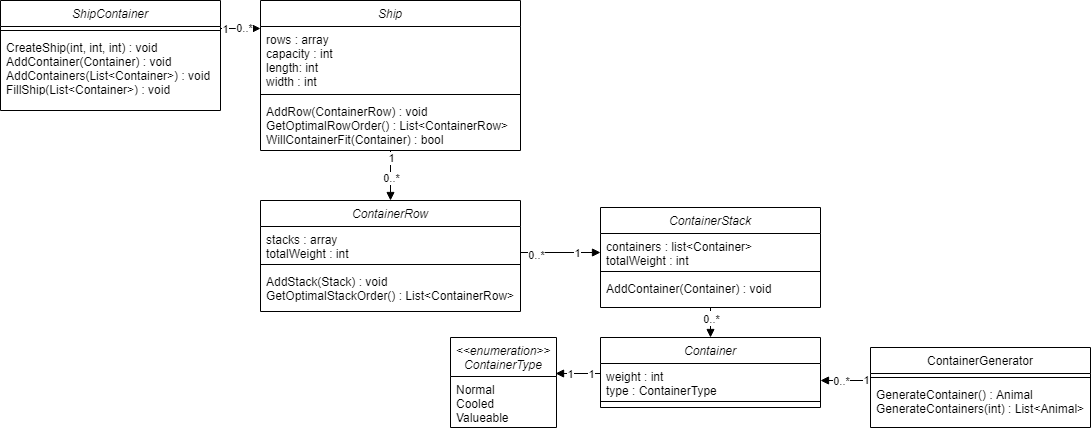

The diagram above was exported from draw.io. Its source (the exported page's mxGraphModel, read from the mxfile embedded in the PNG):
<mxGraphModel dx="1422" dy="705" grid="1" gridSize="10" guides="1" tooltips="1" connect="1" arrows="1" fold="1" page="1" pageScale="1" pageWidth="827" pageHeight="1169" math="0" shadow="0">
  <root>
    <mxCell id="WIyWlLk6GJQsqaUBKTNV-0" />
    <mxCell id="WIyWlLk6GJQsqaUBKTNV-1" parent="WIyWlLk6GJQsqaUBKTNV-0" />
    <mxCell id="HD-hohJApj3WfuvOh3Pd-5" style="edgeStyle=orthogonalEdgeStyle;rounded=0;orthogonalLoop=1;jettySize=auto;html=1;entryX=0.991;entryY=-0.059;entryDx=0;entryDy=0;entryPerimeter=0;endArrow=block;endFill=1;" parent="WIyWlLk6GJQsqaUBKTNV-1" source="QlmZOmE326NC4n41I5JW-0" target="HD-hohJApj3WfuvOh3Pd-3" edge="1">
      <mxGeometry relative="1" as="geometry">
        <Array as="points">
          <mxPoint x="650" y="423" />
          <mxPoint x="650" y="423" />
        </Array>
      </mxGeometry>
    </mxCell>
    <mxCell id="HD-hohJApj3WfuvOh3Pd-6" value="1" style="edgeLabel;html=1;align=center;verticalAlign=middle;resizable=0;points=[];" parent="HD-hohJApj3WfuvOh3Pd-5" vertex="1" connectable="0">
      <mxGeometry x="-0.8213" relative="1" as="geometry">
        <mxPoint x="-6" as="offset" />
      </mxGeometry>
    </mxCell>
    <mxCell id="HD-hohJApj3WfuvOh3Pd-7" value="1" style="edgeLabel;html=1;align=center;verticalAlign=middle;resizable=0;points=[];" parent="HD-hohJApj3WfuvOh3Pd-5" vertex="1" connectable="0">
      <mxGeometry x="0.361" relative="1" as="geometry">
        <mxPoint as="offset" />
      </mxGeometry>
    </mxCell>
    <mxCell id="QlmZOmE326NC4n41I5JW-0" value="Container" style="swimlane;fontStyle=2;align=center;verticalAlign=top;childLayout=stackLayout;horizontal=1;startSize=26;horizontalStack=0;resizeParent=1;resizeLast=0;collapsible=1;marginBottom=0;rounded=0;shadow=0;strokeWidth=1;" parent="WIyWlLk6GJQsqaUBKTNV-1" vertex="1">
      <mxGeometry x="690" y="387" width="220" height="70" as="geometry">
        <mxRectangle x="230" y="140" width="160" height="26" as="alternateBounds" />
      </mxGeometry>
    </mxCell>
    <mxCell id="QlmZOmE326NC4n41I5JW-1" value="weight : int&#10;type : ContainerType" style="text;align=left;verticalAlign=top;spacingLeft=4;spacingRight=4;overflow=hidden;rotatable=0;points=[[0,0.5],[1,0.5]];portConstraint=eastwest;rounded=0;shadow=0;html=0;" parent="QlmZOmE326NC4n41I5JW-0" vertex="1">
      <mxGeometry y="26" width="220" height="34" as="geometry" />
    </mxCell>
    <mxCell id="QlmZOmE326NC4n41I5JW-2" value="" style="line;html=1;strokeWidth=1;align=left;verticalAlign=middle;spacingTop=-1;spacingLeft=3;spacingRight=3;rotatable=0;labelPosition=right;points=[];portConstraint=eastwest;" parent="QlmZOmE326NC4n41I5JW-0" vertex="1">
      <mxGeometry y="60" width="220" height="8" as="geometry" />
    </mxCell>
    <mxCell id="dYA_umxG2OkxWhIqLz1A-15" style="edgeStyle=orthogonalEdgeStyle;rounded=0;orthogonalLoop=1;jettySize=auto;html=1;entryX=0.5;entryY=0;entryDx=0;entryDy=0;endArrow=block;endFill=1;" parent="WIyWlLk6GJQsqaUBKTNV-1" source="QlmZOmE326NC4n41I5JW-4" target="dYA_umxG2OkxWhIqLz1A-0" edge="1">
      <mxGeometry relative="1" as="geometry" />
    </mxCell>
    <mxCell id="dYA_umxG2OkxWhIqLz1A-16" value="1" style="edgeLabel;html=1;align=center;verticalAlign=middle;resizable=0;points=[];" parent="dYA_umxG2OkxWhIqLz1A-15" vertex="1" connectable="0">
      <mxGeometry x="-0.701" relative="1" as="geometry">
        <mxPoint as="offset" />
      </mxGeometry>
    </mxCell>
    <mxCell id="dYA_umxG2OkxWhIqLz1A-17" value="0..*" style="edgeLabel;html=1;align=center;verticalAlign=middle;resizable=0;points=[];" parent="dYA_umxG2OkxWhIqLz1A-15" vertex="1" connectable="0">
      <mxGeometry x="0.3086" relative="1" as="geometry">
        <mxPoint y="-6" as="offset" />
      </mxGeometry>
    </mxCell>
    <mxCell id="QlmZOmE326NC4n41I5JW-4" value="Ship" style="swimlane;fontStyle=2;align=center;verticalAlign=top;childLayout=stackLayout;horizontal=1;startSize=26;horizontalStack=0;resizeParent=1;resizeLast=0;collapsible=1;marginBottom=0;rounded=0;shadow=0;strokeWidth=1;" parent="WIyWlLk6GJQsqaUBKTNV-1" vertex="1">
      <mxGeometry x="350" y="50" width="260" height="150" as="geometry">
        <mxRectangle x="230" y="140" width="160" height="26" as="alternateBounds" />
      </mxGeometry>
    </mxCell>
    <mxCell id="QlmZOmE326NC4n41I5JW-17" value="rows : array&#10;capacity : int&#10;length: int&#10;width : int" style="text;align=left;verticalAlign=top;spacingLeft=4;spacingRight=4;overflow=hidden;rotatable=0;points=[[0,0.5],[1,0.5]];portConstraint=eastwest;" parent="QlmZOmE326NC4n41I5JW-4" vertex="1">
      <mxGeometry y="26" width="260" height="64" as="geometry" />
    </mxCell>
    <mxCell id="QlmZOmE326NC4n41I5JW-6" value="" style="line;html=1;strokeWidth=1;align=left;verticalAlign=middle;spacingTop=-1;spacingLeft=3;spacingRight=3;rotatable=0;labelPosition=right;points=[];portConstraint=eastwest;" parent="QlmZOmE326NC4n41I5JW-4" vertex="1">
      <mxGeometry y="90" width="260" height="8" as="geometry" />
    </mxCell>
    <mxCell id="QlmZOmE326NC4n41I5JW-7" value="AddRow(ContainerRow) : void&#10;GetOptimalRowOrder() : List&lt;ContainerRow&gt;&#10;WillContainerFit(Container) : bool" style="text;align=left;verticalAlign=top;spacingLeft=4;spacingRight=4;overflow=hidden;rotatable=0;points=[[0,0.5],[1,0.5]];portConstraint=eastwest;" parent="QlmZOmE326NC4n41I5JW-4" vertex="1">
      <mxGeometry y="98" width="260" height="52" as="geometry" />
    </mxCell>
    <mxCell id="QlmZOmE326NC4n41I5JW-14" style="edgeStyle=orthogonalEdgeStyle;rounded=0;orthogonalLoop=1;jettySize=auto;html=1;endArrow=block;endFill=1;entryX=1;entryY=0.5;entryDx=0;entryDy=0;" parent="WIyWlLk6GJQsqaUBKTNV-1" source="QlmZOmE326NC4n41I5JW-11" target="QlmZOmE326NC4n41I5JW-1" edge="1">
      <mxGeometry relative="1" as="geometry">
        <mxPoint x="615" y="601" as="targetPoint" />
        <Array as="points">
          <mxPoint x="980" y="430" />
          <mxPoint x="980" y="430" />
        </Array>
      </mxGeometry>
    </mxCell>
    <mxCell id="QlmZOmE326NC4n41I5JW-15" value="1" style="edgeLabel;html=1;align=center;verticalAlign=middle;resizable=0;points=[];" parent="QlmZOmE326NC4n41I5JW-14" vertex="1" connectable="0">
      <mxGeometry x="-0.7889" y="-1" relative="1" as="geometry">
        <mxPoint as="offset" />
      </mxGeometry>
    </mxCell>
    <mxCell id="QlmZOmE326NC4n41I5JW-16" value="0..*" style="edgeLabel;html=1;align=center;verticalAlign=middle;resizable=0;points=[];" parent="QlmZOmE326NC4n41I5JW-14" vertex="1" connectable="0">
      <mxGeometry x="0.3778" relative="1" as="geometry">
        <mxPoint x="4" as="offset" />
      </mxGeometry>
    </mxCell>
    <mxCell id="QlmZOmE326NC4n41I5JW-11" value="ContainerGenerator" style="swimlane;fontStyle=0;align=center;verticalAlign=top;childLayout=stackLayout;horizontal=1;startSize=26;horizontalStack=0;resizeParent=1;resizeLast=0;collapsible=1;marginBottom=0;rounded=0;shadow=0;strokeWidth=1;" parent="WIyWlLk6GJQsqaUBKTNV-1" vertex="1">
      <mxGeometry x="960" y="397" width="220" height="80" as="geometry">
        <mxRectangle x="340" y="380" width="170" height="26" as="alternateBounds" />
      </mxGeometry>
    </mxCell>
    <mxCell id="QlmZOmE326NC4n41I5JW-12" value="" style="line;html=1;strokeWidth=1;align=left;verticalAlign=middle;spacingTop=-1;spacingLeft=3;spacingRight=3;rotatable=0;labelPosition=right;points=[];portConstraint=eastwest;" parent="QlmZOmE326NC4n41I5JW-11" vertex="1">
      <mxGeometry y="26" width="220" height="8" as="geometry" />
    </mxCell>
    <mxCell id="QlmZOmE326NC4n41I5JW-13" value="GenerateContainer() : Animal&#10;GenerateContainers(int) : List&lt;Animal&gt;" style="text;align=left;verticalAlign=top;spacingLeft=4;spacingRight=4;overflow=hidden;rotatable=0;points=[[0,0.5],[1,0.5]];portConstraint=eastwest;" parent="QlmZOmE326NC4n41I5JW-11" vertex="1">
      <mxGeometry y="34" width="220" height="46" as="geometry" />
    </mxCell>
    <mxCell id="QlmZOmE326NC4n41I5JW-22" style="edgeStyle=orthogonalEdgeStyle;rounded=0;orthogonalLoop=1;jettySize=auto;html=1;endArrow=block;endFill=1;" parent="WIyWlLk6GJQsqaUBKTNV-1" source="QlmZOmE326NC4n41I5JW-18" edge="1">
      <mxGeometry relative="1" as="geometry">
        <mxPoint x="350" y="78" as="targetPoint" />
        <Array as="points">
          <mxPoint x="325" y="78" />
          <mxPoint x="325" y="78" />
        </Array>
      </mxGeometry>
    </mxCell>
    <mxCell id="QlmZOmE326NC4n41I5JW-23" value="1" style="edgeLabel;html=1;align=center;verticalAlign=middle;resizable=0;points=[];" parent="QlmZOmE326NC4n41I5JW-22" vertex="1" connectable="0">
      <mxGeometry x="-0.7914" relative="1" as="geometry">
        <mxPoint as="offset" />
      </mxGeometry>
    </mxCell>
    <mxCell id="QlmZOmE326NC4n41I5JW-24" value="0..*" style="edgeLabel;html=1;align=center;verticalAlign=middle;resizable=0;points=[];" parent="QlmZOmE326NC4n41I5JW-22" vertex="1" connectable="0">
      <mxGeometry x="0.2053" y="1" relative="1" as="geometry">
        <mxPoint x="-1" as="offset" />
      </mxGeometry>
    </mxCell>
    <mxCell id="QlmZOmE326NC4n41I5JW-18" value="ShipContainer" style="swimlane;fontStyle=2;align=center;verticalAlign=top;childLayout=stackLayout;horizontal=1;startSize=26;horizontalStack=0;resizeParent=1;resizeLast=0;collapsible=1;marginBottom=0;rounded=0;shadow=0;strokeWidth=1;" parent="WIyWlLk6GJQsqaUBKTNV-1" vertex="1">
      <mxGeometry x="90" y="50" width="220" height="110" as="geometry">
        <mxRectangle x="230" y="140" width="160" height="26" as="alternateBounds" />
      </mxGeometry>
    </mxCell>
    <mxCell id="QlmZOmE326NC4n41I5JW-20" value="" style="line;html=1;strokeWidth=1;align=left;verticalAlign=middle;spacingTop=-1;spacingLeft=3;spacingRight=3;rotatable=0;labelPosition=right;points=[];portConstraint=eastwest;" parent="QlmZOmE326NC4n41I5JW-18" vertex="1">
      <mxGeometry y="26" width="220" height="8" as="geometry" />
    </mxCell>
    <mxCell id="QlmZOmE326NC4n41I5JW-21" value="CreateShip(int, int, int) : void&#10;AddContainer(Container) : void&#10;AddContainers(List&lt;Container&gt;) : void&#10;FillShip(List&lt;Container&gt;) : void" style="text;align=left;verticalAlign=top;spacingLeft=4;spacingRight=4;overflow=hidden;rotatable=0;points=[[0,0.5],[1,0.5]];portConstraint=eastwest;" parent="QlmZOmE326NC4n41I5JW-18" vertex="1">
      <mxGeometry y="34" width="220" height="56" as="geometry" />
    </mxCell>
    <mxCell id="dYA_umxG2OkxWhIqLz1A-0" value="ContainerRow" style="swimlane;fontStyle=2;align=center;verticalAlign=top;childLayout=stackLayout;horizontal=1;startSize=26;horizontalStack=0;resizeParent=1;resizeLast=0;collapsible=1;marginBottom=0;rounded=0;shadow=0;strokeWidth=1;" parent="WIyWlLk6GJQsqaUBKTNV-1" vertex="1">
      <mxGeometry x="350" y="250" width="260" height="111" as="geometry">
        <mxRectangle x="230" y="140" width="160" height="26" as="alternateBounds" />
      </mxGeometry>
    </mxCell>
    <mxCell id="dYA_umxG2OkxWhIqLz1A-1" value="stacks : array&#10;totalWeight : int" style="text;align=left;verticalAlign=top;spacingLeft=4;spacingRight=4;overflow=hidden;rotatable=0;points=[[0,0.5],[1,0.5]];portConstraint=eastwest;" parent="dYA_umxG2OkxWhIqLz1A-0" vertex="1">
      <mxGeometry y="26" width="260" height="34" as="geometry" />
    </mxCell>
    <mxCell id="dYA_umxG2OkxWhIqLz1A-2" value="" style="line;html=1;strokeWidth=1;align=left;verticalAlign=middle;spacingTop=-1;spacingLeft=3;spacingRight=3;rotatable=0;labelPosition=right;points=[];portConstraint=eastwest;" parent="dYA_umxG2OkxWhIqLz1A-0" vertex="1">
      <mxGeometry y="60" width="260" height="8" as="geometry" />
    </mxCell>
    <mxCell id="dYA_umxG2OkxWhIqLz1A-3" value="AddStack(Stack) : void&#10;GetOptimalStackOrder() : List&lt;ContainerRow&gt;" style="text;align=left;verticalAlign=top;spacingLeft=4;spacingRight=4;overflow=hidden;rotatable=0;points=[[0,0.5],[1,0.5]];portConstraint=eastwest;" parent="dYA_umxG2OkxWhIqLz1A-0" vertex="1">
      <mxGeometry y="68" width="260" height="42" as="geometry" />
    </mxCell>
    <mxCell id="dYA_umxG2OkxWhIqLz1A-8" style="edgeStyle=orthogonalEdgeStyle;rounded=0;orthogonalLoop=1;jettySize=auto;html=1;entryX=0.5;entryY=0;entryDx=0;entryDy=0;endArrow=block;endFill=1;" parent="WIyWlLk6GJQsqaUBKTNV-1" source="dYA_umxG2OkxWhIqLz1A-4" target="QlmZOmE326NC4n41I5JW-0" edge="1">
      <mxGeometry relative="1" as="geometry" />
    </mxCell>
    <mxCell id="dYA_umxG2OkxWhIqLz1A-10" value="1" style="edgeLabel;html=1;align=center;verticalAlign=middle;resizable=0;points=[];" parent="dYA_umxG2OkxWhIqLz1A-8" vertex="1" connectable="0">
      <mxGeometry x="-0.7632" y="-1" relative="1" as="geometry">
        <mxPoint x="1" y="3" as="offset" />
      </mxGeometry>
    </mxCell>
    <mxCell id="dYA_umxG2OkxWhIqLz1A-11" value="0..*" style="edgeLabel;html=1;align=center;verticalAlign=middle;resizable=0;points=[];" parent="dYA_umxG2OkxWhIqLz1A-8" vertex="1" connectable="0">
      <mxGeometry x="0.2253" relative="1" as="geometry">
        <mxPoint as="offset" />
      </mxGeometry>
    </mxCell>
    <mxCell id="dYA_umxG2OkxWhIqLz1A-12" style="edgeStyle=orthogonalEdgeStyle;rounded=0;orthogonalLoop=1;jettySize=auto;html=1;endArrow=none;endFill=0;startArrow=block;startFill=1;entryX=1;entryY=0.5;entryDx=0;entryDy=0;" parent="WIyWlLk6GJQsqaUBKTNV-1" source="dYA_umxG2OkxWhIqLz1A-4" target="dYA_umxG2OkxWhIqLz1A-1" edge="1">
      <mxGeometry relative="1" as="geometry">
        <mxPoint x="530" y="302" as="targetPoint" />
        <Array as="points">
          <mxPoint x="610" y="302" />
        </Array>
      </mxGeometry>
    </mxCell>
    <mxCell id="dYA_umxG2OkxWhIqLz1A-13" value="1" style="edgeLabel;html=1;align=center;verticalAlign=middle;resizable=0;points=[];" parent="dYA_umxG2OkxWhIqLz1A-12" vertex="1" connectable="0">
      <mxGeometry x="-0.7661" relative="1" as="geometry">
        <mxPoint x="-14" as="offset" />
      </mxGeometry>
    </mxCell>
    <mxCell id="dYA_umxG2OkxWhIqLz1A-14" value="0..*" style="edgeLabel;html=1;align=center;verticalAlign=middle;resizable=0;points=[];" parent="dYA_umxG2OkxWhIqLz1A-12" vertex="1" connectable="0">
      <mxGeometry x="0.7272" y="2" relative="1" as="geometry">
        <mxPoint x="12" as="offset" />
      </mxGeometry>
    </mxCell>
    <mxCell id="dYA_umxG2OkxWhIqLz1A-4" value="ContainerStack" style="swimlane;fontStyle=2;align=center;verticalAlign=top;childLayout=stackLayout;horizontal=1;startSize=26;horizontalStack=0;resizeParent=1;resizeLast=0;collapsible=1;marginBottom=0;rounded=0;shadow=0;strokeWidth=1;" parent="WIyWlLk6GJQsqaUBKTNV-1" vertex="1">
      <mxGeometry x="690" y="257" width="220" height="100" as="geometry">
        <mxRectangle x="540" y="210" width="160" height="26" as="alternateBounds" />
      </mxGeometry>
    </mxCell>
    <mxCell id="dYA_umxG2OkxWhIqLz1A-5" value="containers : list&lt;Container&gt;&#10;totalWeight : int" style="text;align=left;verticalAlign=top;spacingLeft=4;spacingRight=4;overflow=hidden;rotatable=0;points=[[0,0.5],[1,0.5]];portConstraint=eastwest;" parent="dYA_umxG2OkxWhIqLz1A-4" vertex="1">
      <mxGeometry y="26" width="220" height="34" as="geometry" />
    </mxCell>
    <mxCell id="dYA_umxG2OkxWhIqLz1A-6" value="" style="line;html=1;strokeWidth=1;align=left;verticalAlign=middle;spacingTop=-1;spacingLeft=3;spacingRight=3;rotatable=0;labelPosition=right;points=[];portConstraint=eastwest;" parent="dYA_umxG2OkxWhIqLz1A-4" vertex="1">
      <mxGeometry y="60" width="220" height="8" as="geometry" />
    </mxCell>
    <mxCell id="dYA_umxG2OkxWhIqLz1A-7" value="AddContainer(Container) : void" style="text;align=left;verticalAlign=top;spacingLeft=4;spacingRight=4;overflow=hidden;rotatable=0;points=[[0,0.5],[1,0.5]];portConstraint=eastwest;" parent="dYA_umxG2OkxWhIqLz1A-4" vertex="1">
      <mxGeometry y="68" width="220" height="32" as="geometry" />
    </mxCell>
    <mxCell id="HD-hohJApj3WfuvOh3Pd-2" value="&lt;&lt;enumeration&gt;&gt;&#10;ContainerType" style="swimlane;fontStyle=2;align=center;verticalAlign=top;childLayout=stackLayout;horizontal=1;startSize=39;horizontalStack=0;resizeParent=1;resizeLast=0;collapsible=1;marginBottom=0;rounded=0;shadow=0;strokeWidth=1;" parent="WIyWlLk6GJQsqaUBKTNV-1" vertex="1">
      <mxGeometry x="540" y="387" width="106" height="90" as="geometry">
        <mxRectangle x="230" y="140" width="160" height="26" as="alternateBounds" />
      </mxGeometry>
    </mxCell>
    <mxCell id="HD-hohJApj3WfuvOh3Pd-3" value="Normal&#10;Cooled&#10;Valueable" style="text;align=left;verticalAlign=top;spacingLeft=4;spacingRight=4;overflow=hidden;rotatable=0;points=[[0,0.5],[1,0.5]];portConstraint=eastwest;rounded=0;shadow=0;html=0;" parent="HD-hohJApj3WfuvOh3Pd-2" vertex="1">
      <mxGeometry y="39" width="106" height="51" as="geometry" />
    </mxCell>
  </root>
</mxGraphModel>